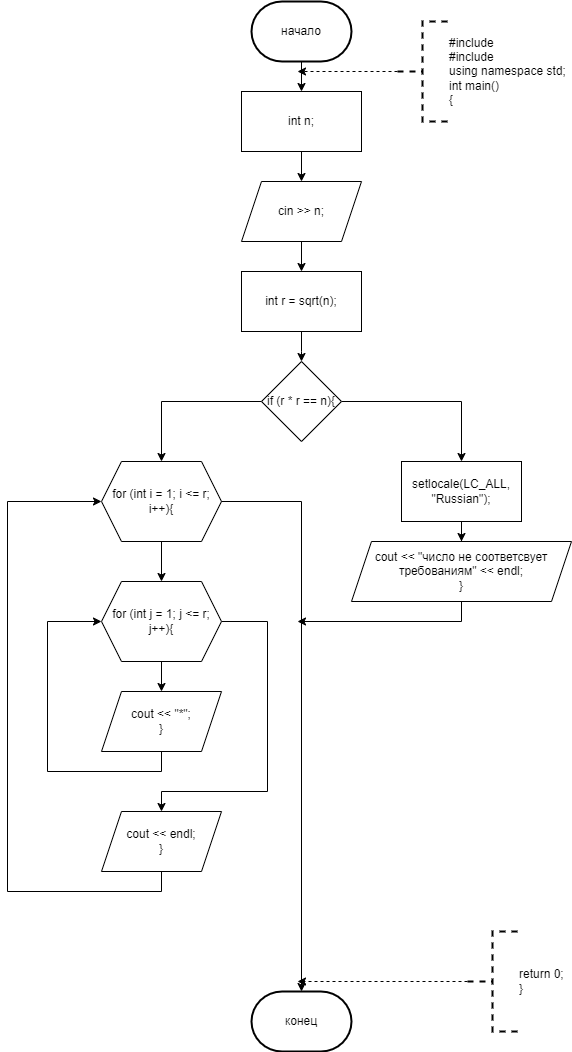

The diagram above was exported from draw.io. Its source (the exported page's mxGraphModel, read from the mxfile embedded in the PNG):
<mxGraphModel dx="1050" dy="557" grid="1" gridSize="10" guides="1" tooltips="1" connect="1" arrows="1" fold="1" page="1" pageScale="1" pageWidth="827" pageHeight="1169" math="0" shadow="0">
  <root>
    <mxCell id="0" />
    <mxCell id="1" parent="0" />
    <mxCell id="OSrfX2mVLci_zzh-7RPg-1" value="" style="edgeStyle=orthogonalEdgeStyle;rounded=0;orthogonalLoop=1;jettySize=auto;html=1;" parent="1" source="OSrfX2mVLci_zzh-7RPg-2" target="OSrfX2mVLci_zzh-7RPg-5" edge="1">
      <mxGeometry relative="1" as="geometry" />
    </mxCell>
    <mxCell id="OSrfX2mVLci_zzh-7RPg-2" value="начало" style="strokeWidth=2;html=1;shape=mxgraph.flowchart.terminator;whiteSpace=wrap;" parent="1" vertex="1">
      <mxGeometry x="364" y="10" width="100" height="60" as="geometry" />
    </mxCell>
    <mxCell id="OSrfX2mVLci_zzh-7RPg-3" value="конец" style="strokeWidth=2;html=1;shape=mxgraph.flowchart.terminator;whiteSpace=wrap;" parent="1" vertex="1">
      <mxGeometry x="364" y="1000" width="100" height="60" as="geometry" />
    </mxCell>
    <mxCell id="OSrfX2mVLci_zzh-7RPg-4" value="" style="edgeStyle=orthogonalEdgeStyle;rounded=0;orthogonalLoop=1;jettySize=auto;html=1;" parent="1" source="OSrfX2mVLci_zzh-7RPg-5" target="OSrfX2mVLci_zzh-7RPg-7" edge="1">
      <mxGeometry relative="1" as="geometry" />
    </mxCell>
    <mxCell id="OSrfX2mVLci_zzh-7RPg-5" value="int n;" style="rounded=0;whiteSpace=wrap;html=1;" parent="1" vertex="1">
      <mxGeometry x="354" y="100" width="120" height="60" as="geometry" />
    </mxCell>
    <mxCell id="OSrfX2mVLci_zzh-7RPg-6" value="" style="edgeStyle=orthogonalEdgeStyle;rounded=0;orthogonalLoop=1;jettySize=auto;html=1;" parent="1" source="OSrfX2mVLci_zzh-7RPg-7" target="OSrfX2mVLci_zzh-7RPg-9" edge="1">
      <mxGeometry relative="1" as="geometry" />
    </mxCell>
    <mxCell id="OSrfX2mVLci_zzh-7RPg-7" value="cin &amp;gt;&amp;gt; n;" style="shape=parallelogram;perimeter=parallelogramPerimeter;whiteSpace=wrap;html=1;fixedSize=1;" parent="1" vertex="1">
      <mxGeometry x="354" y="190" width="120" height="60" as="geometry" />
    </mxCell>
    <mxCell id="OSrfX2mVLci_zzh-7RPg-8" value="" style="edgeStyle=orthogonalEdgeStyle;rounded=0;orthogonalLoop=1;jettySize=auto;html=1;" parent="1" source="OSrfX2mVLci_zzh-7RPg-9" edge="1">
      <mxGeometry relative="1" as="geometry">
        <mxPoint x="414" y="370" as="targetPoint" />
      </mxGeometry>
    </mxCell>
    <mxCell id="OSrfX2mVLci_zzh-7RPg-9" value="int r = sqrt(n);" style="rounded=0;whiteSpace=wrap;html=1;" parent="1" vertex="1">
      <mxGeometry x="354" y="280" width="120" height="60" as="geometry" />
    </mxCell>
    <mxCell id="OSrfX2mVLci_zzh-7RPg-29" style="edgeStyle=orthogonalEdgeStyle;rounded=0;orthogonalLoop=1;jettySize=auto;html=1;exitX=0;exitY=0.5;exitDx=0;exitDy=0;exitPerimeter=0;dashed=1;" parent="1" source="OSrfX2mVLci_zzh-7RPg-30" edge="1">
      <mxGeometry relative="1" as="geometry">
        <mxPoint x="410" y="80" as="targetPoint" />
      </mxGeometry>
    </mxCell>
    <mxCell id="OSrfX2mVLci_zzh-7RPg-30" value="#include &lt;iostream&gt;&#10;#include &lt;cmath&gt;&#10;using namespace std;&#10;int main()&#10;{" style="strokeWidth=2;html=1;shape=mxgraph.flowchart.annotation_2;align=left;labelPosition=right;pointerEvents=1;dashed=1;" parent="1" vertex="1">
      <mxGeometry x="510" y="30" width="50" height="100" as="geometry" />
    </mxCell>
    <mxCell id="OSrfX2mVLci_zzh-7RPg-31" style="edgeStyle=orthogonalEdgeStyle;rounded=0;orthogonalLoop=1;jettySize=auto;html=1;exitX=0;exitY=0.5;exitDx=0;exitDy=0;exitPerimeter=0;dashed=1;" parent="1" source="OSrfX2mVLci_zzh-7RPg-32" edge="1">
      <mxGeometry relative="1" as="geometry">
        <mxPoint x="410" y="990" as="targetPoint" />
      </mxGeometry>
    </mxCell>
    <mxCell id="OSrfX2mVLci_zzh-7RPg-32" value="return 0;&#10;}" style="strokeWidth=2;html=1;shape=mxgraph.flowchart.annotation_2;align=left;labelPosition=right;pointerEvents=1;dashed=1;" parent="1" vertex="1">
      <mxGeometry x="580" y="940" width="50" height="100" as="geometry" />
    </mxCell>
    <mxCell id="OSrfX2mVLci_zzh-7RPg-43" style="edgeStyle=orthogonalEdgeStyle;rounded=0;orthogonalLoop=1;jettySize=auto;html=1;exitX=0;exitY=0.5;exitDx=0;exitDy=0;entryX=0.5;entryY=0;entryDx=0;entryDy=0;" parent="1" source="OSrfX2mVLci_zzh-7RPg-33" target="OSrfX2mVLci_zzh-7RPg-34" edge="1">
      <mxGeometry relative="1" as="geometry" />
    </mxCell>
    <mxCell id="OSrfX2mVLci_zzh-7RPg-47" style="edgeStyle=orthogonalEdgeStyle;rounded=0;orthogonalLoop=1;jettySize=auto;html=1;exitX=1;exitY=0.5;exitDx=0;exitDy=0;entryX=0.5;entryY=0;entryDx=0;entryDy=0;" parent="1" source="OSrfX2mVLci_zzh-7RPg-33" target="OSrfX2mVLci_zzh-7RPg-45" edge="1">
      <mxGeometry relative="1" as="geometry" />
    </mxCell>
    <mxCell id="OSrfX2mVLci_zzh-7RPg-33" value="if (r * r == n){" style="rhombus;whiteSpace=wrap;html=1;" parent="1" vertex="1">
      <mxGeometry x="374" y="370" width="80" height="80" as="geometry" />
    </mxCell>
    <mxCell id="OSrfX2mVLci_zzh-7RPg-37" value="" style="edgeStyle=orthogonalEdgeStyle;rounded=0;orthogonalLoop=1;jettySize=auto;html=1;" parent="1" source="OSrfX2mVLci_zzh-7RPg-34" target="OSrfX2mVLci_zzh-7RPg-36" edge="1">
      <mxGeometry relative="1" as="geometry" />
    </mxCell>
    <mxCell id="OSrfX2mVLci_zzh-7RPg-34" value="for (int i = 1; i &amp;lt;= r; i++){" style="shape=hexagon;perimeter=hexagonPerimeter2;whiteSpace=wrap;html=1;fixedSize=1;" parent="1" vertex="1">
      <mxGeometry x="214" y="470" width="120" height="80" as="geometry" />
    </mxCell>
    <mxCell id="OSrfX2mVLci_zzh-7RPg-39" value="" style="edgeStyle=orthogonalEdgeStyle;rounded=0;orthogonalLoop=1;jettySize=auto;html=1;" parent="1" source="OSrfX2mVLci_zzh-7RPg-36" target="OSrfX2mVLci_zzh-7RPg-38" edge="1">
      <mxGeometry relative="1" as="geometry" />
    </mxCell>
    <mxCell id="OSrfX2mVLci_zzh-7RPg-42" style="edgeStyle=orthogonalEdgeStyle;rounded=0;orthogonalLoop=1;jettySize=auto;html=1;exitX=1;exitY=0.5;exitDx=0;exitDy=0;entryX=0.5;entryY=0;entryDx=0;entryDy=0;" parent="1" source="OSrfX2mVLci_zzh-7RPg-36" target="OSrfX2mVLci_zzh-7RPg-40" edge="1">
      <mxGeometry relative="1" as="geometry">
        <Array as="points">
          <mxPoint x="380" y="630" />
          <mxPoint x="380" y="800" />
          <mxPoint x="274" y="800" />
        </Array>
      </mxGeometry>
    </mxCell>
    <mxCell id="OSrfX2mVLci_zzh-7RPg-36" value="for (int j = 1; j &amp;lt;= r; j++){" style="shape=hexagon;perimeter=hexagonPerimeter2;whiteSpace=wrap;html=1;fixedSize=1;" parent="1" vertex="1">
      <mxGeometry x="214" y="590" width="120" height="80" as="geometry" />
    </mxCell>
    <mxCell id="OSrfX2mVLci_zzh-7RPg-41" style="edgeStyle=orthogonalEdgeStyle;rounded=0;orthogonalLoop=1;jettySize=auto;html=1;exitX=0.5;exitY=1;exitDx=0;exitDy=0;entryX=0;entryY=0.5;entryDx=0;entryDy=0;" parent="1" source="OSrfX2mVLci_zzh-7RPg-38" target="OSrfX2mVLci_zzh-7RPg-36" edge="1">
      <mxGeometry relative="1" as="geometry">
        <Array as="points">
          <mxPoint x="274" y="780" />
          <mxPoint x="160" y="780" />
          <mxPoint x="160" y="630" />
        </Array>
      </mxGeometry>
    </mxCell>
    <mxCell id="OSrfX2mVLci_zzh-7RPg-38" value="&lt;div&gt;cout &amp;lt;&amp;lt; &quot;*&quot;;&lt;span style=&quot;&quot;&gt;&lt;/span&gt;&lt;/div&gt;&lt;div&gt;}&lt;/div&gt;" style="shape=parallelogram;perimeter=parallelogramPerimeter;whiteSpace=wrap;html=1;fixedSize=1;" parent="1" vertex="1">
      <mxGeometry x="214" y="700" width="120" height="60" as="geometry" />
    </mxCell>
    <mxCell id="OSrfX2mVLci_zzh-7RPg-44" style="edgeStyle=orthogonalEdgeStyle;rounded=0;orthogonalLoop=1;jettySize=auto;html=1;exitX=0.5;exitY=1;exitDx=0;exitDy=0;entryX=0;entryY=0.5;entryDx=0;entryDy=0;" parent="1" source="OSrfX2mVLci_zzh-7RPg-40" target="OSrfX2mVLci_zzh-7RPg-34" edge="1">
      <mxGeometry relative="1" as="geometry">
        <Array as="points">
          <mxPoint x="274" y="900" />
          <mxPoint x="120" y="900" />
          <mxPoint x="120" y="510" />
        </Array>
      </mxGeometry>
    </mxCell>
    <mxCell id="OSrfX2mVLci_zzh-7RPg-40" value="&lt;div&gt;cout &amp;lt;&amp;lt; endl;&lt;span style=&quot;&quot;&gt;&lt;/span&gt;&lt;/div&gt;&lt;div&gt;}&lt;/div&gt;" style="shape=parallelogram;perimeter=parallelogramPerimeter;whiteSpace=wrap;html=1;fixedSize=1;" parent="1" vertex="1">
      <mxGeometry x="214" y="820" width="120" height="60" as="geometry" />
    </mxCell>
    <mxCell id="OSrfX2mVLci_zzh-7RPg-48" value="" style="edgeStyle=orthogonalEdgeStyle;rounded=0;orthogonalLoop=1;jettySize=auto;html=1;" parent="1" source="OSrfX2mVLci_zzh-7RPg-45" target="OSrfX2mVLci_zzh-7RPg-46" edge="1">
      <mxGeometry relative="1" as="geometry" />
    </mxCell>
    <mxCell id="OSrfX2mVLci_zzh-7RPg-45" value="setlocale(LC_ALL, &quot;Russian&quot;);" style="rounded=0;whiteSpace=wrap;html=1;" parent="1" vertex="1">
      <mxGeometry x="514" y="470" width="120" height="60" as="geometry" />
    </mxCell>
    <mxCell id="OSrfX2mVLci_zzh-7RPg-50" style="edgeStyle=orthogonalEdgeStyle;rounded=0;orthogonalLoop=1;jettySize=auto;html=1;exitX=0.5;exitY=1;exitDx=0;exitDy=0;" parent="1" source="OSrfX2mVLci_zzh-7RPg-46" edge="1">
      <mxGeometry relative="1" as="geometry">
        <mxPoint x="410" y="630" as="targetPoint" />
        <Array as="points">
          <mxPoint x="574" y="630" />
        </Array>
      </mxGeometry>
    </mxCell>
    <mxCell id="OSrfX2mVLci_zzh-7RPg-46" value="&lt;div&gt;cout &amp;lt;&amp;lt; &quot;число не соответсвует требованиям&quot; &amp;lt;&amp;lt; endl;&lt;span style=&quot;&quot;&gt;&lt;/span&gt;&lt;/div&gt;&lt;div&gt;}&lt;/div&gt;" style="shape=parallelogram;perimeter=parallelogramPerimeter;whiteSpace=wrap;html=1;fixedSize=1;" parent="1" vertex="1">
      <mxGeometry x="464" y="550" width="220" height="60" as="geometry" />
    </mxCell>
    <mxCell id="OSrfX2mVLci_zzh-7RPg-49" style="edgeStyle=orthogonalEdgeStyle;rounded=0;orthogonalLoop=1;jettySize=auto;html=1;exitX=1;exitY=0.5;exitDx=0;exitDy=0;entryX=0.5;entryY=0;entryDx=0;entryDy=0;entryPerimeter=0;" parent="1" source="OSrfX2mVLci_zzh-7RPg-34" target="OSrfX2mVLci_zzh-7RPg-3" edge="1">
      <mxGeometry relative="1" as="geometry" />
    </mxCell>
  </root>
</mxGraphModel>